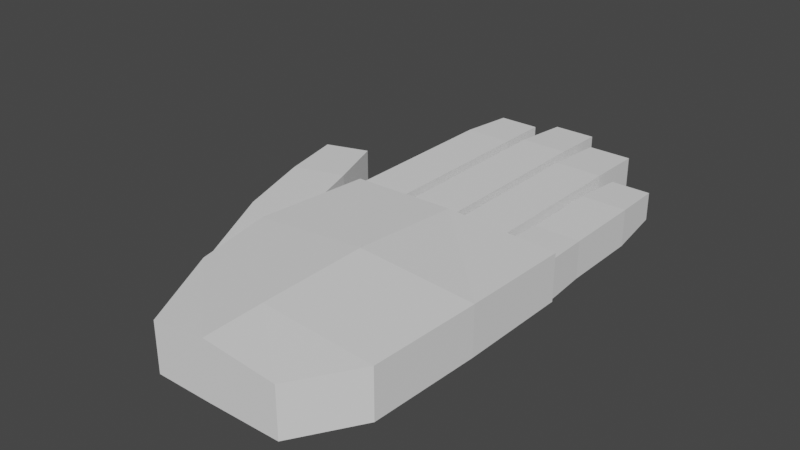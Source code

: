 # Source: hand_right.blend  (saved by Blender 3.5.10; exported with 4.5.12 LTS)
import bpy
from mathutils import Matrix  # noqa: F401  (used for matrix-valued properties, if any)

bpy.ops.wm.read_factory_settings(use_empty=True)
scene = bpy.context.scene
scene.name = 'Scene'

# ---- collections
col_collection = bpy.data.collections.new('Collection'); scene.collection.children.link(col_collection)

# ---- world
world_world = bpy.data.worlds.new('World'); scene.world = world_world
world_world.use_nodes = True; world_world.node_tree.nodes.clear()
_N = world_world.node_tree.nodes; _L = world_world.node_tree.links
n0 = _N.new('ShaderNodeOutputWorld'); n0.name = 'World Output'; n0.location = (300, 300)
n1 = _N.new('ShaderNodeBackground'); n1.name = 'Background'; n1.location = (10, 300)
n1.inputs[0].default_value = (0.05088, 0.05088, 0.05088, 1.0)
_L.new(n1.outputs[0], n0.inputs[0])
n0.is_active_output = True
world_world.color = (0.05088, 0.05088, 0.05088)
world_world.use_sun_shadow = False
world_world.sun_shadow_jitter_overblur = 0.0

# ---- meshes
me_model = bpy.data.meshes.new('Model')
me_model.from_pydata([(3.996, 1.031, -0.18), (3.996, 1.031, 0.18), (4.436, 1.0, -0.18), (4.436, 1.0, 0.18), (4.035, 2.541, -0.1101), (4.035, 2.541, 0.1423), (4.391, 2.541, -0.1101), (4.391, 2.541, 0.1423), (4.421, 2.079, -0.1681), (4.421, 1.91, -0.1681), (4.421, 1.503, -0.1681), (4.421, 1.368, -0.1681), (4.421, 1.368, 0.1681), (4.421, 1.503, 0.1681), (4.421, 1.91, 0.1681), (4.421, 2.079, 0.1681), (4.01, 1.368, -0.1681), (4.01, 1.503, -0.1681), (4.01, 1.91, -0.1681), (4.01, 2.079, -0.1681), (4.01, 2.079, 0.1681), (4.01, 1.91, 0.1681), (4.01, 1.503, 0.1681), (4.01, 1.368, 0.1681), (2.423, 1.053, 0.2247), (2.423, 1.053, -0.2049), (2.454, -0.7412, 0.22), (2.454, -0.7412, -0.22), (4.436, 1.0, 0.2224), (4.436, 1.0, -0.2049), (4.363, -1.0, 0.22), (4.363, -1.0, -0.22), (3.363, 1.075, -0.2049), (3.363, -1.0, 0.2996), (3.363, -1.0, -0.2339), (3.363, 1.075, 0.2276), (4.417, -1.192e-07, -0.2124), (2.314, 0.0, 0.2276), (4.417, -1.192e-07, 0.2313), (2.314, 0.0, -0.2124), (3.363, -1.192e-07, -0.1887), (3.363, -1.192e-07, 0.3106), (4.026, -1.542, -0.22), (4.026, -1.542, 0.22), (2.862, -1.542, 0.22), (2.862, -1.542, -0.22), (3.363, -1.542, 0.2853), (3.363, -1.542, -0.2248), (2.454, -0.7412, -0.18), (2.454, -0.7412, 0.18), (2.314, 0.0, -0.18), (2.314, 0.0, 0.18), (1.589, 1.532, -0.1604), (1.589, 1.532, 0.1604), (1.976, 1.658, -0.1604), (1.976, 1.658, 0.1604), (2.201, 1.084, -0.18), (2.255, 0.9201, -0.18), (2.378, 0.5398, -0.18), (2.438, 0.3561, -0.18), (2.438, 0.3561, 0.18), (2.378, 0.5398, 0.18), (2.255, 0.9201, 0.18), (2.201, 1.084, 0.18), (1.982, 0.2074, -0.18), (1.922, 0.3911, -0.18), (1.798, 0.7714, -0.18), (1.745, 0.935, -0.18), (1.745, 0.935, 0.18), (1.798, 0.7714, 0.18), (1.922, 0.3911, 0.18), (1.982, 0.2074, 0.18), (2.423, 1.053, -0.18), (2.423, 1.053, 0.18), (2.863, 1.063, -0.18), (2.863, 1.063, 0.18), (2.843, 3.129, -0.141), (2.863, 2.632, -0.18), (2.863, 2.461, -0.18), (2.863, 1.979, -0.18), (2.863, 1.801, -0.18), (2.863, 1.801, 0.18), (2.863, 1.979, 0.18), (2.863, 2.461, 0.18), (2.863, 2.632, 0.18), (2.423, 1.801, -0.18), (2.423, 1.979, -0.18), (2.423, 2.461, -0.18), (2.423, 2.632, -0.18), (2.423, 2.632, 0.18), (2.423, 2.461, 0.18), (2.423, 1.979, 0.18), (2.423, 1.801, 0.18), (2.958, 1.065, -0.18), (2.958, 1.065, 0.18), (3.398, 1.073, -0.18), (3.398, 1.073, 0.18), (2.982, 3.303, 0.1466), (3.398, 2.76, -0.18), (3.398, 2.579, -0.18), (3.398, 2.579, 0.18), (3.398, 2.76, 0.18), (2.958, 2.579, -0.18), (2.958, 2.76, -0.18), (2.958, 2.76, 0.18), (2.958, 2.579, 0.18), (3.398, 2.027, -0.18), (3.398, 1.862, -0.18), (2.958, 2.027, 0.18), (2.958, 1.862, 0.18), (3.398, 1.862, 0.18), (3.398, 2.027, 0.18), (2.958, 1.862, -0.18), (2.958, 2.027, -0.18), (3.482, 1.067, -0.18), (3.482, 1.067, 0.18), (3.922, 1.036, -0.18), (3.922, 1.036, 0.18), (3.495, 3.07, 0.1491), (3.922, 2.509, -0.18), (3.922, 2.331, -0.18), (3.922, 1.687, -0.18), (3.922, 1.52, -0.18), (3.922, 1.52, 0.18), (3.922, 1.687, 0.18), (3.922, 2.331, 0.18), (3.922, 2.509, 0.18), (3.482, 1.52, -0.18), (3.482, 1.687, -0.18), (3.482, 2.331, -0.18), (3.482, 2.509, -0.18), (3.482, 2.509, 0.18), (3.482, 2.331, 0.18), (3.482, 1.687, 0.18), (3.482, 1.52, 0.18), (4.363, -1.0, -0.18), (4.363, -1.0, 0.18), (2.466, 3.129, -0.141), (3.363, 1.075, 0.18), (3.363, 1.075, -0.18), (4.417, -1.192e-07, 0.18), (4.417, -1.192e-07, -0.18), (4.026, -1.542, -0.18), (4.026, -1.542, 0.18), (2.862, -1.542, 0.18), (2.862, -1.542, -0.18), (3.363, -1.542, 0.18), (3.363, -1.542, -0.18), (2.466, 3.129, 0.1625), (2.843, 3.129, 0.1625), (3.373, 3.303, 0.1466), (2.982, 3.303, -0.126), (3.373, 3.303, -0.126), (3.898, 3.07, 0.1491), (3.495, 3.07, -0.1354), (3.898, 3.07, -0.1354)], [], [(0, 2, 3, 1), (8, 6, 7, 15), (6, 4, 5, 7), (16, 0, 1, 23), (8, 19, 4, 6), (12, 23, 1, 3), (7, 5, 20, 15), (15, 20, 21, 14), (14, 21, 22, 13), (13, 22, 23, 12), (2, 0, 16, 11), (11, 16, 17, 10), (10, 17, 18, 9), (9, 18, 19, 8), (4, 19, 20, 5), (19, 18, 21, 20), (18, 17, 22, 21), (17, 16, 23, 22), (2, 11, 12, 3), (11, 10, 13, 12), (10, 9, 14, 13), (9, 8, 15, 14), (41, 33, 30, 38), (135, 142, 42, 31), (140, 3, 28, 38), (40, 34, 27, 39), (51, 49, 26, 37), (138, 94, 75, 73, 24, 35), (3, 1, 117, 115, 96, 138, 35, 28), (36, 31, 34, 40), (31, 42, 47, 34), (37, 26, 33, 41), (24, 37, 41, 35), (29, 36, 40, 32), (73, 51, 37, 24), (32, 40, 39, 25), (136, 140, 38, 30), (35, 41, 38, 28), (146, 143, 43, 46), (144, 146, 46, 44), (34, 47, 45, 27), (33, 46, 43, 30), (49, 144, 44, 26), (26, 44, 46, 33), (48, 50, 51, 49), (56, 54, 55, 63), (54, 52, 53, 55), (64, 48, 49, 71), (56, 67, 52, 54), (60, 71, 49, 51), (55, 53, 68, 63), (63, 68, 69, 62), (62, 69, 70, 61), (61, 70, 71, 60), (50, 48, 64, 59), (59, 64, 65, 58), (58, 65, 66, 57), (57, 66, 67, 56), (52, 67, 68, 53), (67, 66, 69, 68), (66, 65, 70, 69), (65, 64, 71, 70), (50, 59, 60, 51), (59, 58, 61, 60), (58, 57, 62, 61), (57, 56, 63, 62), (72, 74, 75, 73), (76, 137, 148, 149), (85, 72, 73, 92), (81, 92, 73, 75), (149, 148, 89, 84), (84, 89, 90, 83), (83, 90, 91, 82), (82, 91, 92, 81), (74, 72, 85, 80), (80, 85, 86, 79), (79, 86, 87, 78), (78, 87, 88, 77), (137, 88, 89, 148), (88, 87, 90, 89), (87, 86, 91, 90), (86, 85, 92, 91), (74, 80, 81, 75), (80, 79, 82, 81), (79, 78, 83, 82), (78, 77, 84, 83), (93, 139, 95, 96, 138, 94), (152, 151, 97, 150), (112, 93, 94, 109), (110, 109, 94, 138, 96), (150, 97, 104, 101), (101, 104, 105, 100), (106, 113, 102, 99), (99, 102, 103, 98), (151, 103, 104, 97), (103, 102, 105, 104), (106, 99, 100, 111), (99, 98, 101, 100), (95, 107, 110, 96), (107, 106, 111, 110), (95, 139, 93, 112, 107), (107, 112, 113, 106), (100, 105, 108, 111), (111, 108, 109, 110), (102, 113, 108, 105), (113, 112, 109, 108), (114, 116, 117, 115), (155, 154, 118, 153), (127, 114, 115, 134), (123, 134, 115, 117), (153, 118, 131, 126), (126, 131, 132, 125), (125, 132, 133, 124), (124, 133, 134, 123), (116, 114, 127, 122), (122, 127, 128, 121), (121, 128, 129, 120), (120, 129, 130, 119), (154, 130, 131, 118), (130, 129, 132, 131), (129, 128, 133, 132), (128, 127, 134, 133), (116, 122, 123, 117), (122, 121, 124, 123), (121, 120, 125, 124), (120, 119, 126, 125), (27, 45, 145, 48), (48, 145, 144, 49), (45, 47, 147, 145), (145, 147, 146, 144), (47, 42, 142, 147), (147, 142, 143, 146), (31, 36, 141, 135), (135, 141, 140, 136), (25, 39, 50, 72), (72, 50, 51, 73), (29, 32, 139, 95, 114, 116, 0, 2), (116, 117, 1, 0), (32, 25, 72, 74, 93, 139), (75, 94, 93, 74), (39, 27, 48, 50), (36, 29, 2, 141), (141, 2, 3, 140), (30, 43, 143, 136), (136, 143, 142, 135), (96, 115, 114, 95), (77, 88, 137, 76), (77, 76, 149, 84), (98, 103, 151, 152), (98, 152, 150, 101), (119, 130, 154, 155), (119, 155, 153, 126)])
_uv = me_model.uv_layers.new(name='UVMap')
_uv.uv.foreach_set('vector', [0.375, 0.0, 0.375, 0.25, 0.625, 0.25, 0.625, 0.0, 0.375, 0.4348, 0.375, 0.5, 0.625, 0.5, 0.625, 0.4348, 0.375, 0.5, 0.375, 0.75, 0.625, 0.75, 0.625, 0.5, 0.375, 0.9023, 0.375, 1.0, 0.625, 1.0, 0.625, 0.9023, 0.3098, 0.5, 0.3098, 0.75, 0.375, 0.75, 0.375, 0.5, 0.7773, 0.5, 0.7773, 0.75, 0.875, 0.75, 0.875, 0.5, 0.625, 0.5, 0.625, 0.75, 0.6902, 0.75, 0.6902, 0.5, 0.6902, 0.5, 0.6902, 0.75, 0.7113, 0.75, 0.7113, 0.5, 0.7113, 0.5, 0.7113, 0.75, 0.7604, 0.75, 0.7604, 0.5, 0.7604, 0.5, 0.7604, 0.75, 0.7773, 0.75, 0.7773, 0.5, 0.125, 0.5, 0.125, 0.75, 0.2227, 0.75, 0.2227, 0.5, 0.2227, 0.5, 0.2227, 0.75, 0.2396, 0.75, 0.2396, 0.5, 0.2396, 0.5, 0.2396, 0.75, 0.2887, 0.75, 0.2887, 0.5, 0.2887, 0.5, 0.2887, 0.75, 0.3098, 0.75, 0.3098, 0.5, 0.375, 0.75, 0.375, 0.8152, 0.625, 0.8152, 0.625, 0.75, 0.375, 0.8152, 0.375, 0.8363, 0.625, 0.8363, 0.625, 0.8152, 0.375, 0.8363, 0.375, 0.8854, 0.625, 0.8854, 0.625, 0.8363, 0.375, 0.8854, 0.375, 0.9023, 0.625, 0.9023, 0.625, 0.8854, 0.375, 0.25, 0.375, 0.3477, 0.625, 0.3477, 0.625, 0.25, 0.375, 0.3477, 0.375, 0.3646, 0.625, 0.3646, 0.625, 0.3477, 0.375, 0.3646, 0.375, 0.4137, 0.625, 0.4137, 0.625, 0.3646, 0.375, 0.4137, 0.375, 0.4348, 0.625, 0.4348, 0.625, 0.4137, 0.75, 0.625, 0.75, 0.75, 0.875, 0.75, 0.875, 0.625, 0.3934, 0.0, 0.3934, 0.0, 0.375, 0.0, 0.375, 0.0, 0.598, 0.125, 0.598, 0.25, 0.625, 0.25, 0.625, 0.125, 0.25, 0.625, 0.25, 0.75, 0.375, 0.75, 0.375, 0.625, 0.598, 0.625, 0.598, 0.75, 0.625, 0.75, 0.625, 0.625, 0.598, 0.375, 0.598, 0.4289, 0.598, 0.4415, 0.598, 0.5, 0.625, 0.5, 0.625, 0.375, 0.598, 0.25, 0.598, 0.3013, 0.598, 0.3099, 0.598, 0.3612, 0.598, 0.371, 0.598, 0.375, 0.625, 0.375, 0.625, 0.25, 0.125, 0.625, 0.125, 0.75, 0.25, 0.75, 0.25, 0.625, 0.125, 0.75, 0.125, 0.75, 0.25, 0.75, 0.25, 0.75, 0.625, 0.625, 0.625, 0.75, 0.75, 0.75, 0.75, 0.625, 0.625, 0.5, 0.625, 0.625, 0.75, 0.625, 0.75, 0.5, 0.125, 0.5, 0.125, 0.625, 0.25, 0.625, 0.25, 0.5, 0.598, 0.5, 0.598, 0.625, 0.625, 0.625, 0.625, 0.5, 0.25, 0.5, 0.25, 0.625, 0.375, 0.625, 0.375, 0.5, 0.598, 0.0, 0.598, 0.125, 0.625, 0.125, 0.625, 0.0, 0.75, 0.5, 0.75, 0.625, 0.875, 0.625, 0.875, 0.5, 0.598, 0.875, 0.598, 1.0, 0.625, 1.0, 0.625, 0.875, 0.598, 0.75, 0.598, 0.875, 0.625, 0.875, 0.625, 0.75, 0.25, 0.75, 0.25, 0.75, 0.375, 0.75, 0.375, 0.75, 0.75, 0.75, 0.75, 0.75, 0.875, 0.75, 0.875, 0.75, 0.598, 0.75, 0.598, 0.75, 0.625, 0.75, 0.625, 0.75, 0.625, 0.75, 0.625, 0.75, 0.75, 0.75, 0.75, 0.75, 0.375, 0.0, 0.375, 0.25, 0.625, 0.25, 0.625, 0.0, 0.375, 0.423, 0.375, 0.5, 0.625, 0.5, 0.625, 0.423, 0.375, 0.5, 0.375, 0.75, 0.625, 0.75, 0.625, 0.5, 0.375, 0.9226, 0.375, 1.0, 0.625, 1.0, 0.625, 0.9226, 0.298, 0.5, 0.298, 0.75, 0.375, 0.75, 0.375, 0.5, 0.7976, 0.5, 0.7976, 0.75, 0.875, 0.75, 0.875, 0.5, 0.625, 0.5, 0.625, 0.75, 0.702, 0.75, 0.702, 0.5, 0.702, 0.5, 0.702, 0.75, 0.7235, 0.75, 0.7235, 0.5, 0.7235, 0.5, 0.7235, 0.75, 0.7735, 0.75, 0.7735, 0.5, 0.7735, 0.5, 0.7735, 0.75, 0.7976, 0.75, 0.7976, 0.5, 0.125, 0.5, 0.125, 0.75, 0.2024, 0.75, 0.2024, 0.5, 0.2024, 0.5, 0.2024, 0.75, 0.2265, 0.75, 0.2265, 0.5, 0.2265, 0.5, 0.2265, 0.75, 0.2765, 0.75, 0.2765, 0.5, 0.2765, 0.5, 0.2765, 0.75, 0.298, 0.75, 0.298, 0.5, 0.375, 0.75, 0.375, 0.827, 0.625, 0.827, 0.625, 0.75, 0.375, 0.827, 0.375, 0.8485, 0.625, 0.8485, 0.625, 0.827, 0.375, 0.8485, 0.375, 0.8985, 0.625, 0.8985, 0.625, 0.8485, 0.375, 0.8985, 0.375, 0.9226, 0.625, 0.9226, 0.625, 0.8985, 0.375, 0.25, 0.375, 0.3274, 0.625, 0.3274, 0.625, 0.25, 0.375, 0.3274, 0.375, 0.3515, 0.625, 0.3515, 0.625, 0.3274, 0.375, 0.3515, 0.375, 0.4015, 0.625, 0.4015, 0.625, 0.3515, 0.375, 0.4015, 0.375, 0.423, 0.625, 0.423, 0.625, 0.4015, 0.375, 0.0, 0.375, 0.25, 0.625, 0.25, 0.625, 0.0, 0.375, 0.5, 0.375, 0.75, 0.625, 0.75, 0.625, 0.5, 0.375, 0.8861, 0.375, 1.0, 0.625, 1.0, 0.625, 0.8861, 0.7611, 0.5, 0.7611, 0.75, 0.875, 0.75, 0.875, 0.5, 0.625, 0.5, 0.625, 0.75, 0.6754, 0.75, 0.6754, 0.5, 0.6754, 0.5, 0.6754, 0.75, 0.6929, 0.75, 0.6929, 0.5, 0.6929, 0.5, 0.6929, 0.75, 0.7428, 0.75, 0.7428, 0.5, 0.7428, 0.5, 0.7428, 0.75, 0.7611, 0.75, 0.7611, 0.5, 0.125, 0.5, 0.125, 0.75, 0.2389, 0.75, 0.2389, 0.5, 0.2389, 0.5, 0.2389, 0.75, 0.2572, 0.75, 0.2572, 0.5, 0.2572, 0.5, 0.2572, 0.75, 0.3071, 0.75, 0.3071, 0.5, 0.3071, 0.5, 0.3071, 0.75, 0.3246, 0.75, 0.3246, 0.5, 0.375, 0.75, 0.375, 0.8004, 0.625, 0.8004, 0.625, 0.75, 0.375, 0.8004, 0.375, 0.8179, 0.625, 0.8179, 0.625, 0.8004, 0.375, 0.8179, 0.375, 0.8678, 0.625, 0.8678, 0.625, 0.8179, 0.375, 0.8678, 0.375, 0.8861, 0.625, 0.8861, 0.625, 0.8678, 0.375, 0.25, 0.375, 0.3639, 0.625, 0.3639, 0.625, 0.25, 0.375, 0.3639, 0.375, 0.3822, 0.625, 0.3822, 0.625, 0.3639, 0.375, 0.3822, 0.375, 0.4321, 0.625, 0.4321, 0.625, 0.3822, 0.375, 0.4321, 0.375, 0.4496, 0.625, 0.4496, 0.625, 0.4321, 0.375, 0.0, 0.375, 0.125, 0.375, 0.25, 0.625, 0.25, 0.625, 0.2294, 0.625, 0.0, 0.375, 0.5, 0.375, 0.75, 0.625, 0.75, 0.625, 0.5, 0.375, 0.8907, 0.375, 1.0, 0.625, 1.0, 0.625, 0.8907, 0.7657, 0.5, 0.7657, 0.75, 0.875, 0.75, 0.875, 0.5206, 0.875, 0.5, 0.625, 0.5, 0.625, 0.75, 0.6861, 0.75, 0.6861, 0.5, 0.6861, 0.5, 0.6861, 0.75, 0.7038, 0.75, 0.7038, 0.5, 0.2504, 0.5, 0.2504, 0.75, 0.2962, 0.75, 0.2962, 0.5, 0.2962, 0.5, 0.2962, 0.75, 0.3139, 0.75, 0.3139, 0.5, 0.375, 0.75, 0.375, 0.8111, 0.625, 0.8111, 0.625, 0.75, 0.375, 0.8111, 0.375, 0.8288, 0.625, 0.8288, 0.625, 0.8111, 0.375, 0.3754, 0.375, 0.4212, 0.625, 0.4212, 0.625, 0.3754, 0.375, 0.4212, 0.375, 0.4389, 0.625, 0.4389, 0.625, 0.4212, 0.375, 0.25, 0.375, 0.3593, 0.625, 0.3593, 0.625, 0.25, 0.375, 0.3593, 0.375, 0.3754, 0.625, 0.3754, 0.625, 0.3593, 0.125, 0.5, 0.125, 0.625, 0.125, 0.75, 0.2343, 0.75, 0.2343, 0.5, 0.2343, 0.5, 0.2343, 0.75, 0.2504, 0.75, 0.2504, 0.5, 0.7038, 0.5, 0.7038, 0.75, 0.7496, 0.75, 0.7496, 0.5, 0.7496, 0.5, 0.7496, 0.75, 0.7657, 0.75, 0.7657, 0.5, 0.375, 0.8288, 0.375, 0.8746, 0.625, 0.8746, 0.625, 0.8288, 0.375, 0.8746, 0.375, 0.8907, 0.625, 0.8907, 0.625, 0.8746, 0.375, 0.0, 0.375, 0.25, 0.625, 0.25, 0.625, 0.0, 0.375, 0.5, 0.375, 0.75, 0.625, 0.75, 0.625, 0.5, 0.375, 0.9038, 0.375, 1.0, 0.625, 1.0, 0.625, 0.9038, 0.7788, 0.5, 0.7788, 0.75, 0.875, 0.75, 0.875, 0.5, 0.625, 0.5, 0.625, 0.75, 0.6807, 0.75, 0.6807, 0.5, 0.6807, 0.5, 0.6807, 0.75, 0.6983, 0.75, 0.6983, 0.5, 0.6983, 0.5, 0.6983, 0.75, 0.7622, 0.75, 0.7622, 0.5, 0.7622, 0.5, 0.7622, 0.75, 0.7788, 0.75, 0.7788, 0.5, 0.125, 0.5, 0.125, 0.75, 0.2212, 0.75, 0.2212, 0.5, 0.2212, 0.5, 0.2212, 0.75, 0.2378, 0.75, 0.2378, 0.5, 0.2378, 0.5, 0.2378, 0.75, 0.3017, 0.75, 0.3017, 0.5, 0.3017, 0.5, 0.3017, 0.75, 0.3193, 0.75, 0.3193, 0.5, 0.375, 0.75, 0.375, 0.8057, 0.625, 0.8057, 0.625, 0.75, 0.375, 0.8057, 0.375, 0.8233, 0.625, 0.8233, 0.625, 0.8057, 0.375, 0.8233, 0.375, 0.8872, 0.625, 0.8872, 0.625, 0.8233, 0.375, 0.8872, 0.375, 0.9038, 0.625, 0.9038, 0.625, 0.8872, 0.375, 0.25, 0.375, 0.3462, 0.625, 0.3462, 0.625, 0.25, 0.375, 0.3462, 0.375, 0.3628, 0.625, 0.3628, 0.625, 0.3462, 0.375, 0.3628, 0.375, 0.4267, 0.625, 0.4267, 0.625, 0.3628, 0.375, 0.4267, 0.375, 0.4443, 0.625, 0.4443, 0.625, 0.4267, 0.375, 0.75, 0.375, 0.75, 0.3934, 0.75, 0.3934, 0.75, 0.3934, 0.75, 0.3934, 0.75, 0.598, 0.75, 0.598, 0.75, 0.375, 0.75, 0.375, 0.875, 0.3934, 0.875, 0.3934, 0.75, 0.3934, 0.75, 0.3934, 0.875, 0.598, 0.875, 0.598, 0.75, 0.375, 0.875, 0.375, 1.0, 0.3934, 1.0, 0.3934, 0.875, 0.3934, 0.875, 0.3934, 1.0, 0.598, 1.0, 0.598, 0.875, 0.375, 0.0, 0.375, 0.125, 0.3934, 0.125, 0.3934, 0.0, 0.3934, 0.0, 0.3934, 0.125, 0.598, 0.125, 0.598, 0.0, 0.375, 0.5, 0.375, 0.625, 0.3934, 0.625, 0.3934, 0.5, 0.3934, 0.5, 0.3934, 0.625, 0.598, 0.625, 0.598, 0.5, 0.375, 0.25, 0.375, 0.375, 0.3934, 0.375, 0.3934, 0.371, 0.3934, 0.3612, 0.3934, 0.3099, 0.3934, 0.3013, 0.3934, 0.25, 0.3934, 0.3099, 0.598, 0.3099, 0.625, 0.0, 0.3934, 0.3013, 0.375, 0.375, 0.375, 0.5, 0.3934, 0.5, 0.3934, 0.4415, 0.3934, 0.4289, 0.3934, 0.375, 0.625, 0.25, 0.625, 1.0, 0.3934, 0.4289, 0.375, 0.25, 0.375, 0.625, 0.375, 0.75, 0.3934, 0.75, 0.3934, 0.625, 0.375, 0.125, 0.375, 0.25, 0.3934, 0.25, 0.3934, 0.125, 0.3934, 0.125, 0.3934, 0.25, 0.598, 0.25, 0.598, 0.125, 0.625, 0.0, 0.625, 0.0, 0.598, 0.0, 0.598, 0.0, 0.598, 0.0, 0.598, 0.0, 0.3934, 0.0, 0.3934, 0.0, 0.625, 0.25, 0.625, 0.0, 0.3934, 0.3612, 0.375, 0.25, 0.3246, 0.5, 0.3246, 0.75, 0.375, 0.75, 0.375, 0.5, 0.375, 0.4496, 0.375, 0.5, 0.625, 0.5, 0.625, 0.4496, 0.3139, 0.5, 0.3139, 0.75, 0.375, 0.75, 0.375, 0.5, 0.375, 0.4389, 0.375, 0.5, 0.625, 0.5, 0.625, 0.4389, 0.3193, 0.5, 0.3193, 0.75, 0.375, 0.75, 0.375, 0.5, 0.375, 0.4443, 0.375, 0.5, 0.625, 0.5, 0.625, 0.4443])
me_model.materials.append(None)
me_model.use_paint_bone_selection = False
me_model.use_paint_mask_vertex = True
me_model.update()
arm_armature = bpy.data.armatures.new('Armature')  # bones are not reproduced

# ---- objects
ob_model = bpy.data.objects.new('Model', me_model)
ob_hand_right = bpy.data.objects.new('Hand.Right', arm_armature)

# ---- transforms, parenting, visibility, modifiers, constraints
ob_model.parent = ob_hand_right
ob_model.location = (-3.363, 0.0, 0.0)
_vg = ob_model.vertex_groups.new(name='Hand')
for _i, _w in zip([0, 1, 2, 3, 16, 24, 25, 26, 27, 28, 29, 30, 31, 32, 33, 34, 35, 36, 37, 38, 39, 40, 41, 42, 43, 44, 45, 46, 47, 48, 49, 50, 51, 72, 73, 74, 75, 93, 94, 95, 96, 107, 110, 114, 115, 116, 117, 122, 127, 134, 135, 136, 138, 139, 140, 141, 142, 143, 144, 145, 146, 147], [0.8071, 0.7716, 0.7991, 0.7444, 0.02877, 0.7812, 0.7033, 0.958, 0.9558, 0.7614, 0.8112, 0.9858, 0.9855, 0.9176, 1.0, 1.0, 0.8558, 0.8285, 0.7938, 0.8333, 0.7958, 0.75, 0.75, 1.0, 1.0, 0.9521, 0.958, 1.0, 1.0, 0.9597, 0.96, 0.7983, 0.7954, 0.8033, 0.8065, 0.7976, 0.7814, 0.7835, 0.7934, 0.877, 0.7926, 0.0334, 0.01501, 0.8951, 0.8078, 0.8021, 0.8024, 0.02241, 0.08059, 0.06382, 0.9854, 0.9858, 0.7572, 0.8531, 0.8319, 0.8278, 1.0, 1.0, 0.9523, 0.958, 1.0, 1.0]): _vg.add([_i], _w, 'REPLACE')
_vg = ob_model.vertex_groups.new(name='Pinky.1')
for _i, _w in zip([0, 1, 2, 3, 10, 11, 12, 13, 16, 17, 22, 23, 28, 29, 30, 31, 36, 38, 114, 115, 116, 117, 122, 123, 135, 136, 140, 141], [0.1006, 0.1366, 0.1309, 0.1604, 0.2302, 0.7627, 0.7546, 0.2282, 0.7098, 0.207, 0.2071, 0.7107, 0.1247, 0.1329, 0.01418, 0.01449, 0.1715, 0.1667, 0.0001009, 0.0167, 0.09896, 0.06669, 0.02324, 0.02698, 0.01456, 0.01421, 0.1681, 0.1722]): _vg.add([_i], _w, 'REPLACE')
_vg = ob_model.vertex_groups.new(name='Pinky.2')
for _i, _w in zip([4, 5, 6, 7, 8, 9, 10, 11, 12, 13, 14, 15, 16, 17, 18, 19, 20, 21, 22, 23], [0.1212, 0.1317, 0.04766, 0.1035, 0.1898, 0.7998, 0.7698, 0.2373, 0.2454, 0.7718, 0.8003, 0.1927, 0.2615, 0.793, 0.8012, 0.2, 0.1973, 0.8007, 0.7929, 0.2695]): _vg.add([_i], _w, 'REPLACE')
_vg = ob_model.vertex_groups.new(name='Pinky.3')
for _i, _w in zip([4, 5, 6, 7, 8, 9, 14, 15, 18, 19, 20, 21], [0.8788, 0.8683, 0.9523, 0.8965, 0.8102, 0.2002, 0.1997, 0.8073, 0.1988, 0.8, 0.8027, 0.1993]): _vg.add([_i], _w, 'REPLACE')
_vg = ob_model.vertex_groups.new(name='Ring.1')
for _i, _w in zip([0, 1, 2, 3, 23, 28, 29, 32, 35, 40, 41, 94, 95, 96, 114, 115, 116, 117, 121, 122, 123, 124, 127, 128, 133, 134, 138, 139], [0.09231, 0.09172, 0.07006, 0.09513, 0.01989, 0.1139, 0.05591, 0.0578, 0.06862, 0.125, 0.125, 0.001472, 0.05462, 0.1664, 0.0959, 0.1512, 0.09896, 0.1309, 0.1616, 0.7416, 0.7583, 0.1632, 0.7116, 0.1586, 0.1602, 0.726, 0.1888, 0.04909]): _vg.add([_i], _w, 'REPLACE')
_vg = ob_model.vertex_groups.new(name='Ring.2')
for _i, _w in zip([119, 120, 121, 122, 123, 124, 125, 126, 127, 128, 129, 130, 131, 132, 133, 134], [0.1881, 0.8331, 0.8384, 0.2127, 0.2148, 0.8368, 0.8331, 0.1881, 0.2078, 0.8414, 0.8302, 0.1871, 0.1856, 0.83, 0.8398, 0.2102]): _vg.add([_i], _w, 'REPLACE')
_vg = ob_model.vertex_groups.new(name='Ring.3')
for _i, _w in zip([118, 119, 120, 125, 126, 129, 130, 131, 132, 153, 154, 155], [1.0, 0.8119, 0.1669, 0.1669, 0.8119, 0.1698, 0.8129, 0.8144, 0.17, 1.0, 1.0, 1.0]): _vg.add([_i], _w, 'REPLACE')
_vg = ob_model.vertex_groups.new(name='Middle.1')
for _i, _w in zip([24, 25, 32, 35, 40, 41, 72, 73, 74, 75, 93, 94, 95, 96, 106, 107, 108, 109, 110, 111, 112, 113, 114, 115, 138, 139], [0.06926, 0.05928, 0.02463, 0.07562, 0.125, 0.125, 0.06507, 0.08004, 0.1049, 0.1265, 0.1236, 0.1429, 0.06834, 0.04102, 0.197, 0.8029, 0.1954, 0.836, 0.8235, 0.1981, 0.8402, 0.1956, 0.008926, 0.02431, 0.05395, 0.09781]): _vg.add([_i], _w, 'REPLACE')
_vg = ob_model.vertex_groups.new(name='Middle.2')
for _i, _w in zip([97, 98, 99, 100, 101, 102, 103, 104, 105, 106, 107, 108, 109, 110, 111, 112, 113, 150, 151, 152], [0.05202, 0.196, 0.8177, 0.8174, 0.195, 0.8251, 0.1896, 0.1844, 0.8242, 0.803, 0.1637, 0.8046, 0.164, 0.1615, 0.8019, 0.1598, 0.8044, 0.1174, 0.102, 0.1279]): _vg.add([_i], _w, 'REPLACE')
_vg = ob_model.vertex_groups.new(name='Middle.3')
for _i, _w in zip([97, 98, 99, 100, 101, 102, 103, 104, 105, 150, 151, 152], [0.948, 0.804, 0.1823, 0.1826, 0.805, 0.1749, 0.8104, 0.8156, 0.1758, 0.8826, 0.898, 0.8721]): _vg.add([_i], _w, 'REPLACE')
_vg = ob_model.vertex_groups.new(name='Index.1')
for _i, _w in zip([24, 25, 37, 39, 50, 51, 72, 73, 74, 75, 79, 80, 81, 82, 85, 86, 91, 92, 93, 94], [0.1495, 0.2375, 0.1667, 0.1667, 0.1667, 0.1667, 0.1316, 0.1135, 0.09748, 0.09218, 0.2, 0.8481, 0.8477, 0.1993, 0.8522, 0.2039, 0.2038, 0.8522, 0.09287, 0.06227]): _vg.add([_i], _w, 'REPLACE')
_vg = ob_model.vertex_groups.new(name='Index.2')
for _i, _w in zip([76, 77, 78, 79, 80, 81, 82, 83, 84, 85, 86, 87, 88, 89, 90, 91, 92, 137, 148, 149], [0.09748, 0.2, 0.8045, 0.8, 0.1519, 0.1523, 0.8007, 0.8044, 0.1998, 0.1478, 0.7961, 0.7981, 0.2033, 0.2004, 0.7975, 0.7962, 0.1478, 0.0007989, 0.0227, 0.09913]): _vg.add([_i], _w, 'REPLACE')
_vg = ob_model.vertex_groups.new(name='Index.3')
for _i, _w in zip([76, 77, 78, 83, 84, 87, 88, 89, 90, 137, 148, 149], [0.9025, 0.8, 0.1955, 0.1956, 0.8002, 0.2019, 0.7967, 0.7996, 0.2025, 0.9992, 0.9773, 0.9009]): _vg.add([_i], _w, 'REPLACE')
_vg = ob_model.vertex_groups.new(name='Thumb.1')
for _i, _w in zip([24, 25, 26, 27, 37, 39, 44, 45, 48, 49, 50, 51, 57, 58, 59, 60, 61, 62, 64, 65, 66, 69, 70, 71, 72, 144, 145], [0.0, 0.0, 0.04196, 0.04418, 0.03951, 0.03755, 0.04792, 0.04196, 0.04027, 0.04, 0.03497, 0.03787, 0.001989, 0.1991, 0.3939, 0.6311, 0.1976, 0.001692, 0.854, 0.2187, 0.00283, 0.002672, 0.2181, 0.8511, 0.0, 0.04772, 0.04196]): _vg.add([_i], _w, 'REPLACE')
_vg = ob_model.vertex_groups.new(name='Thumb.2')
for _i, _w in zip([56, 57, 58, 59, 60, 61, 62, 63, 64, 65, 66, 67, 68, 69, 70, 71], [0.1874, 0.7575, 0.7901, 0.6061, 0.3689, 0.7914, 0.7579, 0.1882, 0.146, 0.7739, 0.7674, 0.1757, 0.1749, 0.7673, 0.7745, 0.1489]): _vg.add([_i], _w, 'REPLACE')
_vg = ob_model.vertex_groups.new(name='Thumb.3')
for _i, _w in zip([52, 53, 54, 55, 56, 57, 58, 61, 62, 63, 65, 66, 67, 68, 69, 70], [1.0, 1.0, 1.0, 1.0, 0.8126, 0.2406, 0.01086, 0.01093, 0.2404, 0.8118, 0.007309, 0.2298, 0.8243, 0.8251, 0.23, 0.007393]): _vg.add([_i], _w, 'REPLACE')
_m = ob_model.modifiers.new('Armature', 'ARMATURE')
_m.object = ob_hand_right
ob_hand_right.location = (0.0, 0.0, 0.0)

# ---- collection membership
col_collection.objects.link(ob_model)
col_collection.objects.link(ob_hand_right)

# ---- scene / render settings (as saved in the file)
scene.frame_start = 1; scene.frame_end = 250; scene.frame_set(1)
scene.render.engine = 'BLENDER_EEVEE_NEXT'
scene.cycles.sampling_pattern = 'TABULATED_SOBOL'
scene.view_settings.view_transform = 'Filmic'
bpy.context.view_layer.update()

# ---- added for rendering (the .blend has no active camera and no usable light): camera, sun
cam_auto = bpy.data.cameras.new('AutoCamera')
cam_auto.lens = 50.0
cam_auto.sensor_width = 36.0
cam_auto.clip_end = 1000.0
ob_auto_camera = bpy.data.objects.new('AutoCamera', cam_auto)
scene.collection.objects.link(ob_auto_camera)
ob_auto_camera.location = (4.8729, -5.38843, 4.21737)
ob_auto_camera.rotation_euler = (1.09748, -7.21219e-08, 0.694738)
scene.camera = ob_auto_camera
light_auto_sun = bpy.data.lights.new('AutoSun', 'SUN')
light_auto_sun.energy = 3.0
light_auto_sun.angle = 0.0523599
ob_auto_sun = bpy.data.objects.new('AutoSun', light_auto_sun)
scene.collection.objects.link(ob_auto_sun)
ob_auto_sun.rotation_euler = (0.872665, 0.174533, 0.523599)
bpy.context.view_layer.update()
